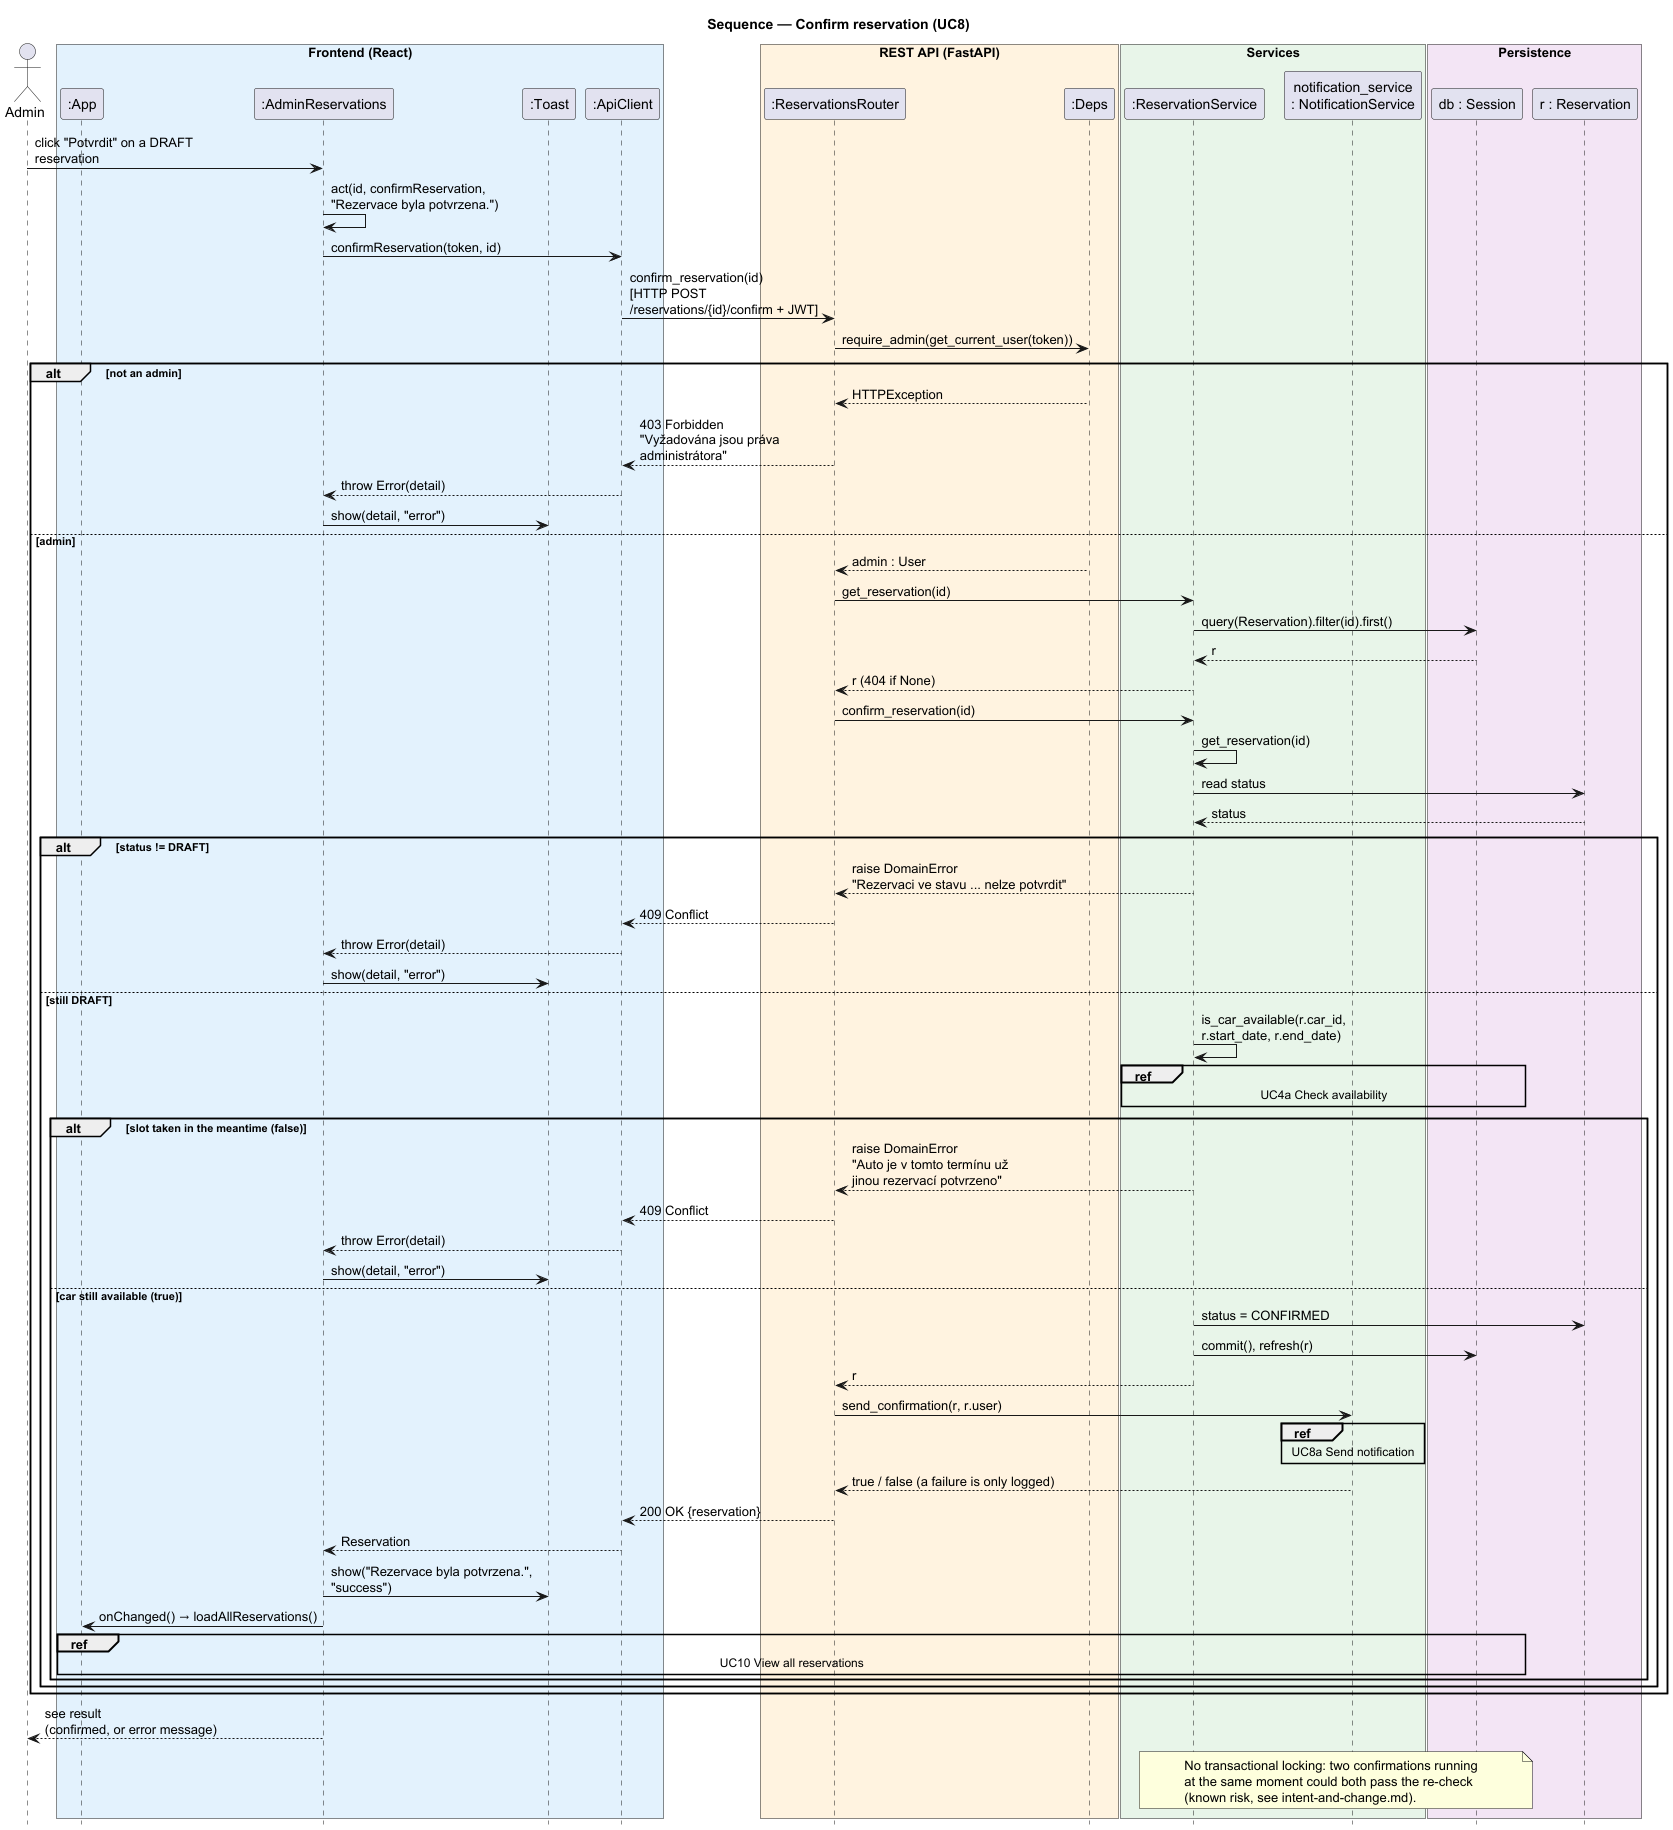

The diagram above was rendered by PlantUML. Its source (embedded in the PNG):
@startuml sequence-confirm-reservation
skinparam backgroundColor white
skinparam responseMessageBelowArrow true
skinparam maxMessageSize 220
hide footbox
title Sequence — Confirm reservation (UC8)

actor Admin
box "Frontend (React)" #E3F2FD
  participant ":App" as App
  participant ":AdminReservations" as AdminRes
  participant ":Toast" as Toast
  participant ":ApiClient" as ApiClient
end box
box "REST API (FastAPI)" #FFF3E0
  participant ":ReservationsRouter" as ResRouter
  participant ":Deps" as Deps
end box
box "Services" #E8F5E9
  participant ":ReservationService" as ResService
  participant "notification_service\n: NotificationService" as NS
end box
box "Persistence" #F3E5F5
  participant "db : Session" as DB
  participant "r : Reservation" as R
end box

Admin -> AdminRes : click "Potvrdit" on a DRAFT reservation
AdminRes -> AdminRes : act(id, confirmReservation,\n"Rezervace byla potvrzena.")
AdminRes -> ApiClient : confirmReservation(token, id)
ApiClient -> ResRouter : confirm_reservation(id)\n[HTTP POST /reservations/{id}/confirm + JWT]
ResRouter -> Deps : require_admin(get_current_user(token))

alt not an admin
  Deps --> ResRouter : HTTPException
  ResRouter --> ApiClient : 403 Forbidden\n"Vyžadována jsou práva administrátora"
  ApiClient --> AdminRes : throw Error(detail)
  AdminRes -> Toast : show(detail, "error")
else admin
  Deps --> ResRouter : admin : User
  ResRouter -> ResService : get_reservation(id)
  ResService -> DB : query(Reservation).filter(id).first()
  DB --> ResService : r
  ResService --> ResRouter : r (404 if None)
  ResRouter -> ResService : confirm_reservation(id)
  ResService -> ResService : get_reservation(id)
  ResService -> R : read status
  R --> ResService : status

  alt status != DRAFT
    ResService --> ResRouter : raise DomainError\n"Rezervaci ve stavu ... nelze potvrdit"
    ResRouter --> ApiClient : 409 Conflict
    ApiClient --> AdminRes : throw Error(detail)
    AdminRes -> Toast : show(detail, "error")
  else still DRAFT
    ResService -> ResService : is_car_available(r.car_id,\nr.start_date, r.end_date)
    ref over ResService, DB : UC4a Check availability
    alt slot taken in the meantime (false)
      ResService --> ResRouter : raise DomainError\n"Auto je v tomto termínu už\njinou rezervací potvrzeno"
      ResRouter --> ApiClient : 409 Conflict
      ApiClient --> AdminRes : throw Error(detail)
      AdminRes -> Toast : show(detail, "error")
    else car still available (true)
      ResService -> R : status = CONFIRMED
      ResService -> DB : commit(), refresh(r)
      ResService --> ResRouter : r
      ResRouter -> NS : send_confirmation(r, r.user)
      ref over NS : UC8a Send notification
      NS --> ResRouter : true / false (a failure is only logged)
      ResRouter --> ApiClient : 200 OK {reservation}
      ApiClient --> AdminRes : Reservation
      AdminRes -> Toast : show("Rezervace byla potvrzena.", "success")
      AdminRes -> App : onChanged() → loadAllReservations()
      ref over App, DB : UC10 View all reservations
    end
  end
end

AdminRes --> Admin : see result\n(confirmed, or error message)

note over ResService, DB
  No transactional locking: two confirmations running
  at the same moment could both pass the re-check
  (known risk, see intent-and-change.md).
end note
@enduml